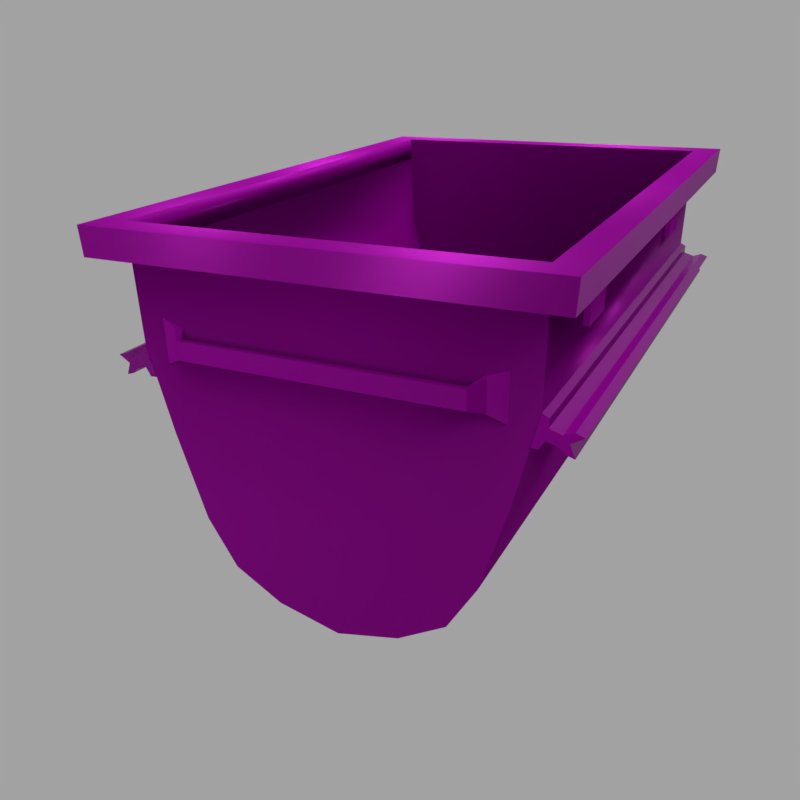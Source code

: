 # Source: cart_iron.blend  (saved by Blender 2.91.10; exported with 4.5.12 LTS)
import bpy
from mathutils import Matrix  # noqa: F401  (used for matrix-valued properties, if any)

bpy.ops.wm.read_factory_settings(use_empty=True)
scene = bpy.context.scene
scene.name = 'Scene'

# ---- collections
col_collection_1 = bpy.data.collections.new('Collection 1'); scene.collection.children.link(col_collection_1)

# ---- images (referenced by path relative to the original .blend; pixels are not part of the script)
import os
ASSET_DIR = os.environ.get("B2B_ASSET_DIR", "")  # directory of the original .blend (textures are referenced by path, not embedded)
HERE = os.path.dirname(os.path.abspath(__file__))  # packed textures are extracted next to this script under _unpacked/

def load_image(name, relpath, width, height, colorspace="sRGB"):
    """Load a texture the original file referenced (path relative to the .blend, or extracted next to this script)."""
    p = next((c for c in (os.path.join(HERE, relpath), os.path.join(ASSET_DIR, relpath)) if relpath and os.path.exists(c)), "")
    if p:
        img = bpy.data.images.load(p, check_existing=True)
        img.name = name
    else:  # same state as the original file: an image datablock whose file is absent (Cycles renders it pink)
        img = bpy.data.images.new(name, width, height)
        img.source = "FILE"
        img.filepath = "//" + (relpath or name)
    img.colorspace_settings.name = colorspace
    return img
img_rustmixedonpaint_height_png = load_image('RustMixedOnPaint_Height.png', 'RustMixedOnPaint_Height.png', 1024, 1024, 'Non-Color')
img_rustmixedonpaint_color_png = load_image('RustMixedOnPaint_Color.png', 'RustMixedOnPaint_Color.png', 1024, 1024, 'sRGB')
img_rustmixedonpaint_specular_png = load_image('RustMixedOnPaint_Specular.png', 'RustMixedOnPaint_Specular.png', 1024, 1024, 'Non-Color')
img_rustmixedonpaint_normal_png = load_image('RustMixedOnPaint_Normal.png', 'RustMixedOnPaint_Normal.png', 1024, 1024, 'Non-Color')
img_rustmixedonpaint_mask_jpg = load_image('RustMixedOnPaint_Mask.jpg', 'RustMixedOnPaint_Mask.jpg', 1024, 1024, 'Non-Color')
img_cart_iron_bake = load_image('cart_iron_bake', 'cart_iron_bake.png', 1024, 1024, 'sRGB')
img_iron_normal_jpg = load_image('Iron_Normal.jpg', 'Iron_Normal.jpg', 1024, 1024, 'Non-Color')
img_iron_color_jpg = load_image('Iron_Color.jpg', 'Iron_Color.jpg', 1024, 1024, 'sRGB')
img_grunge_3_png = load_image('Grunge_3.png', 'Grunge_3.png', 1024, 1024, 'Non-Color')
img_rust_normal_jpg = load_image('Rust_Normal.jpg', 'Rust_Normal.jpg', 1024, 1024, 'Non-Color')
img_rust_color_jpg = load_image('Rust_Color.jpg', 'Rust_Color.jpg', 1024, 1024, 'sRGB')

# ---- materials (node trees are filled in below, after node groups)
mat_rustedbox = bpy.data.materials.new('RustedBox')
mat_rustedbox.alpha_threshold = 0.0
mat_rustedbox.roughness = 0.5
mat_rustedelements = bpy.data.materials.new('RustedElements')
mat_rustedelements.alpha_threshold = 0.0
mat_rustedelements.roughness = 0.5

# ---- material node trees
mat_rustedbox.use_nodes = True; mat_rustedbox.node_tree.nodes.clear()
_N = mat_rustedbox.node_tree.nodes; _L = mat_rustedbox.node_tree.links
n0 = _N.new('ShaderNodeBsdfPrincipled'); n0.name = 'Principled BSDF.001'; n0.location = (485, 272)
n0.width = 157
n0.subsurface_method = 'BURLEY'
n0.inputs[2].default_value = 0.36
n0.inputs[3].default_value = 1.45
n0.inputs[9].default_value = (1.0, 1.0, 1.0)
n0.inputs[27].default_value = (0.0, 0.0, 0.0, 1.0)
n0.inputs[28].default_value = 1.0
n1 = _N.new('ShaderNodeMixShader'); n1.name = 'Mix Shader'; n1.location = (695, 273)
n1.inputs[0].default_value = 0.6
n2 = _N.new('ShaderNodeOutputMaterial'); n2.name = 'Material Output'; n2.location = (915, 211)
n3 = _N.new('ShaderNodeBump'); n3.name = 'Bump'; n3.location = (269, -203)
n3.inputs[1].default_value = 0.1
n3.inputs[2].default_value = 1.0
n4 = _N.new('ShaderNodeTexImage'); n4.name = 'Image Texture.007'; n4.location = (45, -71)
n4.width = 153
n4.image = img_rustmixedonpaint_height_png
n5 = _N.new('ShaderNodeMapping'); n5.name = 'Mapping'; n5.location = (-822, 12)
n6 = _N.new('ShaderNodeUVMap'); n6.name = 'UV Map'; n6.location = (-1072, -106)
n6.uv_map = 'TextureMapping'
n7 = _N.new('ShaderNodeTexImage'); n7.name = 'Image Texture.003'; n7.location = (-252, 683)
n7.width = 156
n7.image = img_rustmixedonpaint_color_png
n8 = _N.new('ShaderNodeTexImage'); n8.name = 'Image Texture.005'; n8.location = (-251, 400)
n8.width = 151
n8.image = img_rustmixedonpaint_specular_png
n9 = _N.new('ShaderNodeMapping'); n9.name = 'Mapping.001'; n9.location = (1137, -147)
n10 = _N.new('ShaderNodeUVMap'); n10.name = 'UV Map.001'; n10.location = (860, -257)
n10.uv_map = 'BakeMapping'
n11 = _N.new('ShaderNodeTexImage'); n11.name = 'Image Texture.004'; n11.location = (-199, -343)
n11.width = 159
n11.image = img_rustmixedonpaint_normal_png
n12 = _N.new('ShaderNodeTexImage'); n12.name = 'Image Texture.006'; n12.location = (-73, 215)
n12.width = 158
n12.image = img_rustmixedonpaint_mask_jpg
n13 = _N.new('ShaderNodeNormalMap'); n13.name = 'Normal Map.001'; n13.location = (45, -342)
n14 = _N.new('ShaderNodeValToRGB'); n14.name = 'ColorRamp'; n14.location = (138, 177)
while len(n14.color_ramp.elements) > 1: n14.color_ramp.elements.remove(n14.color_ramp.elements[-1])
n14.color_ramp.elements[0].position = 0.2; n14.color_ramp.elements[0].color = (0.0, 0.0, 0.0, 1.0)
_e = n14.color_ramp.elements.new(0.5); _e.color = (1.0, 1.0, 1.0, 1.0)
n15 = _N.new('ShaderNodeTexImage'); n15.name = 'Image Texture'; n15.location = (1382, -133)
n15.width = 171
n15.image = img_cart_iron_bake
_L.new(n11.outputs[0], n13.inputs[1])
_L.new(n0.outputs[0], n1.inputs[1])
_L.new(n7.outputs[0], n0.inputs[0])
_L.new(n4.outputs[0], n3.inputs[3])
_L.new(n13.outputs[0], n3.inputs[4])
_L.new(n1.outputs[0], n2.inputs[0])
_L.new(n12.outputs[0], n14.inputs[0])
_L.new(n6.outputs[0], n5.inputs[0])
_L.new(n5.outputs[0], n7.inputs[0])
_L.new(n5.outputs[0], n8.inputs[0])
_L.new(n5.outputs[0], n11.inputs[0])
_L.new(n5.outputs[0], n12.inputs[0])
_L.new(n5.outputs[0], n4.inputs[0])
_L.new(n10.outputs[0], n9.inputs[0])
_L.new(n9.outputs[0], n15.inputs[0])
_L.new(n14.outputs[0], n0.inputs[1])
_L.new(n3.outputs[0], n0.inputs[5])
_L.new(n8.outputs[0], n0.inputs[13])
n2.is_active_output = True
mat_rustedelements.use_nodes = True; mat_rustedelements.node_tree.nodes.clear()
_N = mat_rustedelements.node_tree.nodes; _L = mat_rustedelements.node_tree.links
n0 = _N.new('ShaderNodeMixShader'); n0.name = 'Mix Shader.002'; n0.location = (1374, 296)
n0.inputs[0].default_value = 0.6
n1 = _N.new('ShaderNodeMapping'); n1.name = 'Mapping'; n1.location = (-969, 609)
n1.vector_type = 'TEXTURE'
n2 = _N.new('ShaderNodeMix'); n2.name = 'Mix'; n2.location = (102, -731)
n2.data_type = 'RGBA'
n2.blend_type = 'DARKEN'
n2.inputs[0].default_value = 1.0
n2.inputs[7].default_value = (0.003962, 0.003962, 0.003962, 1.0)
n3 = _N.new('ShaderNodeNormalMap'); n3.name = 'Normal Map.001'; n3.location = (110, -1125)
n3.inputs[0].default_value = 0.33
n4 = _N.new('ShaderNodeMixShader'); n4.name = 'Mix Shader'; n4.location = (1002, -342)
n5 = _N.new('ShaderNodeOutputMaterial'); n5.name = 'Material Output'; n5.location = (1683, 241)
n6 = _N.new('ShaderNodeTexImage'); n6.name = 'Image Texture.004'; n6.location = (-120, -1175)
n6.width = 165
n6.image = img_iron_normal_jpg
n7 = _N.new('ShaderNodeTexImage'); n7.name = 'Image Texture.003'; n7.location = (-141, -825)
n7.width = 166
n7.image = img_iron_color_jpg
n8 = _N.new('ShaderNodeTexImage'); n8.name = 'Image Texture.006'; n8.location = (-148, -361)
n8.width = 162
n8.image = img_grunge_3_png
n9 = _N.new('ShaderNodeNormalMap'); n9.name = 'Normal Map'; n9.location = (94, -110)
n9.inputs[0].default_value = 2.0
n10 = _N.new('ShaderNodeTexImage'); n10.name = 'Image Texture.001'; n10.location = (-146, -8)
n10.width = 162
n10.image = img_rust_normal_jpg
n11 = _N.new('ShaderNodeTexImage'); n11.name = 'Image Texture'; n11.location = (57, 298)
n11.width = 164
n11.image = img_rust_color_jpg
n12 = _N.new('ShaderNodeBsdfPrincipled'); n12.name = 'Principled BSDF.001'; n12.location = (307, -701)
n12.width = 170
n12.subsurface_method = 'BURLEY'
n12.inputs[2].default_value = 0.2
n12.inputs[3].default_value = 1.45
n12.inputs[9].default_value = (1.0, 1.0, 1.0)
n12.inputs[13].default_value = 0.0
n12.inputs[27].default_value = (0.0, 0.0, 0.0, 1.0)
n12.inputs[28].default_value = 1.0
n13 = _N.new('ShaderNodeBsdfPrincipled'); n13.name = 'Principled BSDF'; n13.location = (302, 317)
n13.width = 178
n13.subsurface_method = 'BURLEY'
n13.inputs[2].default_value = 0.2
n13.inputs[3].default_value = 1.45
n13.inputs[9].default_value = (1.0, 1.0, 1.0)
n13.inputs[13].default_value = 0.05
n13.inputs[27].default_value = (0.0, 0.0, 0.0, 1.0)
n13.inputs[28].default_value = 1.0
n14 = _N.new('ShaderNodeBsdfPrincipled'); n14.name = 'Principled BSDF.002'; n14.location = (532, 1129)
n14.width = 157
n14.subsurface_method = 'BURLEY'
n14.inputs[2].default_value = 0.2
n14.inputs[3].default_value = 1.45
n14.inputs[9].default_value = (1.0, 1.0, 1.0)
n14.inputs[27].default_value = (0.0, 0.0, 0.0, 1.0)
n14.inputs[28].default_value = 1.0
n15 = _N.new('ShaderNodeValToRGB'); n15.name = 'ColorRamp.001'; n15.location = (177, 1124)
while len(n15.color_ramp.elements) > 1: n15.color_ramp.elements.remove(n15.color_ramp.elements[-1])
n15.color_ramp.elements[0].position = 0.3514; n15.color_ramp.elements[0].color = (0.0, 0.0, 0.0, 1.0)
_e = n15.color_ramp.elements.new(0.413); _e.color = (1.0, 1.0, 1.0, 1.0)
n16 = _N.new('ShaderNodeMixShader'); n16.name = 'Mix Shader.001'; n16.location = (998, 752)
n16.inputs[0].default_value = 0.7
n17 = _N.new('ShaderNodeBump'); n17.name = 'Bump'; n17.location = (305, 675)
n17.inputs[1].default_value = 0.1
n17.inputs[2].default_value = 1.0
n18 = _N.new('ShaderNodeNormalMap'); n18.name = 'Normal Map.002'; n18.location = (76, 570)
n18.inputs[0].default_value = 0.33
n19 = _N.new('ShaderNodeTexImage'); n19.name = 'Image Texture.008'; n19.location = (-206, 559)
n19.width = 174
n19.image = img_rustmixedonpaint_normal_png
n20 = _N.new('ShaderNodeTexImage'); n20.name = 'Image Texture.007'; n20.location = (67, 852)
n20.width = 156
n20.image = img_rustmixedonpaint_height_png
n21 = _N.new('ShaderNodeTexImage'); n21.name = 'Image Texture.009'; n21.location = (-258, 971)
n21.width = 148
n21.image = img_rustmixedonpaint_specular_png
n22 = _N.new('ShaderNodeTexImage'); n22.name = 'Image Texture.010'; n22.location = (-52, 1157)
n22.width = 148
n22.image = img_rustmixedonpaint_mask_jpg
n23 = _N.new('ShaderNodeTexImage'); n23.name = 'Image Texture.011'; n23.location = (-49, 1435)
n23.width = 148
n23.image = img_rustmixedonpaint_color_png
n24 = _N.new('ShaderNodeUVMap'); n24.name = 'UV Map.001'; n24.location = (1022, -976)
n24.uv_map = 'BakeMapping'
n25 = _N.new('ShaderNodeMapping'); n25.name = 'Mapping.001'; n25.location = (1286, -862)
n25.vector_type = 'TEXTURE'
n26 = _N.new('ShaderNodeValToRGB'); n26.name = 'ColorRamp'; n26.location = (88, -374)
n26.width = 242
while len(n26.color_ramp.elements) > 1: n26.color_ramp.elements.remove(n26.color_ramp.elements[-1])
n26.color_ramp.elements[0].position = 0.02; n26.color_ramp.elements[0].color = (0.0, 0.0, 0.0, 1.0)
_e = n26.color_ramp.elements.new(0.2014); _e.color = (1.0, 1.0, 1.0, 1.0)
n27 = _N.new('ShaderNodeUVMap'); n27.name = 'UV Map'; n27.location = (-1222, 505)
n27.uv_map = 'TextureMapping'
n28 = _N.new('ShaderNodeTexImage'); n28.name = 'Image Texture.012'; n28.location = (1542, -853)
n28.width = 165
n28.image = img_cart_iron_bake
_L.new(n10.outputs[0], n9.inputs[1])
_L.new(n7.outputs[0], n2.inputs[6])
_L.new(n6.outputs[0], n3.inputs[1])
_L.new(n3.outputs[0], n12.inputs[5])
_L.new(n8.outputs[0], n26.inputs[0])
_L.new(n2.outputs[2], n12.inputs[0])
_L.new(n13.outputs[0], n4.inputs[2])
_L.new(n12.outputs[0], n4.inputs[1])
_L.new(n26.outputs[0], n4.inputs[0])
_L.new(n11.outputs[0], n13.inputs[0])
_L.new(n9.outputs[0], n13.inputs[5])
_L.new(n19.outputs[0], n18.inputs[1])
_L.new(n14.outputs[0], n16.inputs[1])
_L.new(n23.outputs[0], n14.inputs[0])
_L.new(n20.outputs[0], n17.inputs[3])
_L.new(n18.outputs[0], n17.inputs[4])
_L.new(n17.outputs[0], n14.inputs[5])
_L.new(n21.outputs[0], n14.inputs[13])
_L.new(n22.outputs[0], n15.inputs[0])
_L.new(n15.outputs[0], n14.inputs[1])
_L.new(n16.outputs[0], n0.inputs[1])
_L.new(n0.outputs[0], n5.inputs[0])
_L.new(n4.outputs[0], n0.inputs[2])
_L.new(n27.outputs[0], n1.inputs[0])
_L.new(n1.outputs[0], n23.inputs[0])
_L.new(n1.outputs[0], n21.inputs[0])
_L.new(n1.outputs[0], n19.inputs[0])
_L.new(n1.outputs[0], n11.inputs[0])
_L.new(n1.outputs[0], n22.inputs[0])
_L.new(n1.outputs[0], n20.inputs[0])
_L.new(n1.outputs[0], n10.inputs[0])
_L.new(n1.outputs[0], n7.inputs[0])
_L.new(n1.outputs[0], n6.inputs[0])
_L.new(n1.outputs[0], n8.inputs[0])
_L.new(n24.outputs[0], n25.inputs[0])
_L.new(n25.outputs[0], n28.inputs[0])
n5.is_active_output = True

# ---- world
world_world = bpy.data.worlds.new('World'); scene.world = world_world
world_world.color = (0.3626, 0.3626, 0.3626)
world_world.use_sun_shadow = False
world_world.sun_shadow_jitter_overblur = 0.0
world_world.cycles.sampling_method = 'MANUAL'

# ---- cameras
cam_camera = bpy.data.cameras.new('Camera')
cam_camera.clip_end = 100.0
cam_camera.lens = 35.0
cam_camera.sensor_width = 32.0
cam_camera.sensor_height = 18.0
cam_camera.ortho_scale = 7.314
cam_camera.dof.focus_distance = 0.0
cam_camera.dof.aperture_fstop = 128.0

# ---- lights
light_point = bpy.data.lights.new('Point', 'POINT')
light_point.transmission_factor = 0.0
light_point.energy = 50.0
light_point.shadow_soft_size = 0.25
light_point.shadow_maximum_resolution = 0.006
light_point.use_absolute_resolution = True
light_point_001 = bpy.data.lights.new('Point.001', 'POINT')
light_point_001.transmission_factor = 0.0
light_point_001.energy = 50.0
light_point_001.shadow_soft_size = 0.25
light_point_001.shadow_maximum_resolution = 0.006
light_point_001.use_absolute_resolution = True
light_point_002 = bpy.data.lights.new('Point.002', 'POINT')
light_point_002.transmission_factor = 0.0
light_point_002.energy = 50.0
light_point_002.shadow_soft_size = 0.25
light_point_002.shadow_maximum_resolution = 0.006
light_point_002.use_absolute_resolution = True
light_point_003 = bpy.data.lights.new('Point.003', 'POINT')
light_point_003.transmission_factor = 0.0
light_point_003.energy = 40.0
light_point_003.shadow_soft_size = 0.25
light_point_003.shadow_maximum_resolution = 0.006
light_point_003.use_absolute_resolution = True
light_point_004 = bpy.data.lights.new('Point.004', 'POINT')
light_point_004.transmission_factor = 0.0
light_point_004.energy = 40.0
light_point_004.shadow_soft_size = 0.25
light_point_004.shadow_maximum_resolution = 0.006
light_point_004.use_absolute_resolution = True
light_point_005 = bpy.data.lights.new('Point.005', 'POINT')
light_point_005.transmission_factor = 0.0
light_point_005.energy = 40.0
light_point_005.shadow_soft_size = 0.25
light_point_005.shadow_maximum_resolution = 0.006
light_point_005.use_absolute_resolution = True
light_point_006 = bpy.data.lights.new('Point.006', 'POINT')
light_point_006.transmission_factor = 0.0
light_point_006.energy = 40.0
light_point_006.shadow_soft_size = 0.25
light_point_006.shadow_maximum_resolution = 0.006
light_point_006.use_absolute_resolution = True
light_point_007 = bpy.data.lights.new('Point.007', 'POINT')
light_point_007.transmission_factor = 0.0
light_point_007.energy = 40.0
light_point_007.shadow_soft_size = 0.25
light_point_007.shadow_maximum_resolution = 0.006
light_point_007.use_absolute_resolution = True
light_point_008 = bpy.data.lights.new('Point.008', 'POINT')
light_point_008.transmission_factor = 0.0
light_point_008.energy = 40.0
light_point_008.shadow_soft_size = 0.25
light_point_008.shadow_maximum_resolution = 0.006
light_point_008.use_absolute_resolution = True
light_point_009 = bpy.data.lights.new('Point.009', 'POINT')
light_point_009.transmission_factor = 0.0
light_point_009.energy = 25.0
light_point_009.shadow_soft_size = 0.25
light_point_009.shadow_maximum_resolution = 0.006
light_point_009.use_absolute_resolution = True
light_point_010 = bpy.data.lights.new('Point.010', 'POINT')
light_point_010.transmission_factor = 0.0
light_point_010.energy = 25.0
light_point_010.shadow_soft_size = 0.25
light_point_010.shadow_maximum_resolution = 0.006
light_point_010.use_absolute_resolution = True
light_point_011 = bpy.data.lights.new('Point.011', 'POINT')
light_point_011.transmission_factor = 0.0
light_point_011.energy = 4.0
light_point_011.shadow_soft_size = 0.2
light_point_011.shadow_maximum_resolution = 0.006
light_point_011.use_absolute_resolution = True

# ---- meshes
me_body_002 = bpy.data.meshes.new('Body.002')
me_body_002.from_pydata([(1.34, 1.038, 1.93), (1.327, 0.8654, 1.93), (1.168, 1.038, 1.753), (0.8585, -0.7137, 1.752), (0.3884, -1.18, 1.752), (1.169, 0.8755, 1.754), (1.154, 0.3421, 1.753), (1.02, -0.1901, 1.752), (0.6818, -1.006, 1.752), (0.0, -1.274, 1.751), (-1.34, 1.038, 1.93), (-1.327, 0.8654, 1.93), (-1.168, 1.038, 1.753), (-0.8585, -0.7137, 1.752), (-0.3884, -1.18, 1.752), (-1.169, 0.8755, 1.754), (-1.154, 0.3421, 1.753), (-1.02, -0.1901, 1.752), (-0.6818, -1.006, 1.752), (1.34, 1.038, -1.93), (1.327, 0.8654, -1.93), (1.168, 1.038, -1.753), (0.8585, -0.7137, -1.752), (0.3884, -1.18, -1.752), (1.169, 0.8755, -1.754), (1.154, 0.3421, -1.753), (1.02, -0.1901, -1.752), (0.6818, -1.006, -1.752), (1.182e-22, -1.275, -1.752), (-1.34, 1.038, -1.93), (-1.327, 0.8654, -1.93), (-1.168, 1.038, -1.753), (-0.8585, -0.7137, -1.752), (-0.3884, -1.181, -1.752), (-1.169, 0.8755, -1.754), (-1.154, 0.3421, -1.753), (-1.02, -0.1901, -1.752), (-0.6818, -1.006, -1.752), (-1.165, 0.5758, -1.172), (-1.173, 0.8793, -1.172), (-1.165, 0.5758, -0.8805), (-1.173, 0.8793, -0.8805), (-1.199, 0.575, -1.172), (-1.207, 0.8786, -1.172), (-1.199, 0.575, -0.8805), (-1.207, 0.8786, -0.8805), (1.165, 0.5758, -1.172), (1.173, 0.8793, -1.172), (1.165, 0.5758, -0.8805), (1.173, 0.8793, -0.8805), (1.199, 0.575, -1.172), (1.208, 0.8786, -1.172), (1.199, 0.575, -0.8805), (1.208, 0.8786, -0.8805), (-1.165, 0.5758, 1.172), (-1.173, 0.8793, 1.172), (-1.165, 0.5758, 0.8805), (-1.173, 0.8793, 0.8805), (-1.199, 0.575, 1.172), (-1.207, 0.8786, 1.172), (-1.199, 0.575, 0.8805), (-1.207, 0.8786, 0.8805), (1.165, 0.5758, 1.172), (1.173, 0.8793, 1.172), (1.165, 0.5758, 0.8805), (1.173, 0.8793, 0.8805), (1.199, 0.575, 1.172), (1.208, 0.8786, 1.172), (1.199, 0.575, 0.8805), (1.208, 0.8786, 0.8805), (-1.271, 0.1533, -1.754), (-1.154, 0.3395, -1.754), (-1.191, 0.3215, -1.754), (-1.189, 0.2693, -1.754), (-1.256, 0.248, -1.754), (-1.313, 0.269, -1.754), (-1.362, 0.2535, -1.754), (-1.293, 0.2108, -1.754), (-1.107, 0.1552, -1.754), (-1.146, 0.153, -1.754), (-1.175, 0.2041, -1.754), (-1.242, 0.1827, -1.754), (-1.32, 0.1378, -1.754), (-1.107, 0.1552, 1.754), (-1.146, 0.153, 1.754), (-1.175, 0.2041, 1.754), (-1.242, 0.1827, 1.754), (-1.271, 0.1533, 1.754), (-1.32, 0.1378, 1.754), (-1.154, 0.3395, 1.754), (-1.191, 0.3215, 1.754), (-1.189, 0.2693, 1.754), (-1.256, 0.248, 1.754), (-1.313, 0.269, 1.754), (-1.362, 0.2535, 1.754), (-1.293, 0.2108, 1.754), (1.272, 0.1517, -1.754), (1.154, 0.3371, -1.754), (1.191, 0.3193, -1.754), (1.19, 0.2671, -1.754), (1.256, 0.2462, -1.754), (1.313, 0.2677, -1.754), (1.362, 0.2525, -1.754), (1.294, 0.2093, -1.754), (1.108, 0.1525, -1.754), (1.147, 0.1505, -1.754), (1.176, 0.2018, -1.754), (1.243, 0.1809, -1.754), (1.321, 0.1365, -1.754), (1.108, 0.1525, 1.754), (1.147, 0.1505, 1.754), (1.176, 0.2018, 1.754), (1.243, 0.1809, 1.754), (1.272, 0.1517, 1.754), (1.321, 0.1365, 1.754), (1.154, 0.3371, 1.754), (1.191, 0.3193, 1.754), (1.19, 0.2671, 1.754), (1.256, 0.2462, 1.754), (1.313, 0.2677, 1.754), (1.362, 0.2525, 1.754), (1.294, 0.2093, 1.754), (-0.998, 0.2499, -1.757), (-0.998, 0.5228, -1.757), (-0.821, 0.33, -1.829), (-0.821, 0.4427, -1.829), (-0.8695, 0.2961, -1.757), (-0.8695, 0.4766, -1.757), (-0.8956, 0.2961, -1.781), (-0.8956, 0.4766, -1.781), (-0.8292, 0.33, -1.859), (-0.8292, 0.4427, -1.859), (0.998, 0.2499, -1.757), (0.998, 0.5228, -1.757), (0.821, 0.33, -1.829), (0.821, 0.4427, -1.829), (0.8695, 0.2961, -1.757), (0.8695, 0.4766, -1.757), (0.8956, 0.2961, -1.781), (0.8956, 0.4766, -1.781), (0.8292, 0.33, -1.859), (0.8292, 0.4427, -1.859), (-0.998, 0.2499, 1.757), (-0.998, 0.5228, 1.757), (-0.821, 0.33, 1.83), (-0.821, 0.4427, 1.83), (-0.8695, 0.2961, 1.757), (-0.8695, 0.4766, 1.757), (-0.8956, 0.2961, 1.781), (-0.8956, 0.4766, 1.781), (-0.8292, 0.33, 1.859), (-0.8292, 0.4427, 1.859), (0.998, 0.2499, 1.757), (0.998, 0.5228, 1.757), (0.821, 0.33, 1.83), (0.821, 0.4427, 1.83), (0.8695, 0.2961, 1.757), (0.8695, 0.4766, 1.757), (0.8956, 0.2961, 1.781), (0.8956, 0.4766, 1.781), (0.8292, 0.33, 1.859), (0.8292, 0.4427, 1.859)], [], [(3, 22, 27, 8), (4, 23, 28, 9), (4, 8, 27, 23), (19, 21, 2, 0), (3, 7, 26, 22), (6, 25, 26, 7), (6, 5, 24, 25), (20, 19, 0, 1), (10, 0, 2, 12), (11, 1, 0, 10), (13, 18, 37, 32), (14, 9, 28, 33), (14, 33, 37, 18), (29, 10, 12, 31), (13, 32, 36, 17), (16, 17, 36, 35), (16, 35, 34, 15), (30, 11, 10, 29), (2, 5, 15, 12), (33, 28, 23, 27, 22, 26, 25, 24, 34, 35, 36, 32, 37), (2, 21, 24, 5), (29, 31, 21, 19), (34, 30, 20, 24), (12, 15, 34, 31), (1, 5, 24, 20), (5, 1, 11, 15), (11, 30, 34, 15), (14, 18, 13, 17, 16, 15, 5, 6, 7, 3, 8, 4, 9), (24, 21, 31, 34), (30, 29, 19, 20), (38, 39, 41, 40), (40, 41, 45, 44), (44, 45, 43, 42), (42, 43, 39, 38), (40, 44, 42, 38), (45, 41, 39, 43), (46, 48, 49, 47), (48, 52, 53, 49), (52, 50, 51, 53), (50, 46, 47, 51), (48, 46, 50, 52), (53, 51, 47, 49), (54, 56, 57, 55), (56, 60, 61, 57), (60, 58, 59, 61), (58, 54, 55, 59), (56, 54, 58, 60), (61, 59, 55, 57), (62, 63, 65, 64), (64, 65, 69, 68), (68, 69, 67, 66), (66, 67, 63, 62), (64, 68, 66, 62), (69, 65, 63, 67), (78, 79, 80, 81, 70, 82, 77, 76, 75, 74, 73, 72, 71), (73, 91, 90, 72), (83, 89, 90, 91, 92, 93, 94, 95, 88, 87, 86, 85, 84), (79, 84, 85, 80), (74, 92, 91, 73), (80, 85, 86, 81), (75, 93, 92, 74), (81, 86, 87, 70), (76, 94, 93, 75), (70, 87, 88, 82), (77, 95, 94, 76), (82, 88, 95, 77), (71, 89, 83, 78), (72, 90, 89, 71), (78, 83, 84, 79), (104, 97, 98, 99, 100, 101, 102, 103, 108, 96, 107, 106, 105), (99, 98, 116, 117), (109, 110, 111, 112, 113, 114, 121, 120, 119, 118, 117, 116, 115), (105, 106, 111, 110), (100, 99, 117, 118), (106, 107, 112, 111), (101, 100, 118, 119), (107, 96, 113, 112), (102, 101, 119, 120), (96, 108, 114, 113), (103, 102, 120, 121), (108, 103, 121, 114), (97, 104, 109, 115), (98, 97, 115, 116), (104, 105, 110, 109), (123, 127, 129), (126, 122, 128), (122, 123, 129, 128), (127, 126, 124, 125), (126, 127, 123, 122), (126, 128, 130, 124), (129, 127, 125, 131), (128, 129, 131, 130), (133, 139, 137), (136, 138, 132), (132, 138, 139, 133), (137, 135, 134, 136), (136, 132, 133, 137), (136, 134, 140, 138), (139, 141, 135, 137), (138, 140, 141, 139), (141, 131, 125, 135), (134, 124, 130, 140), (140, 130, 131, 141), (135, 125, 124, 134), (143, 149, 147), (146, 148, 142), (142, 148, 149, 143), (147, 145, 144, 146), (146, 142, 143, 147), (146, 144, 150, 148), (149, 151, 145, 147), (148, 150, 151, 149), (151, 161, 155, 145), (144, 154, 160, 150), (150, 160, 161, 151), (145, 155, 154, 144), (153, 157, 159), (156, 152, 158), (152, 153, 159, 158), (157, 156, 154, 155), (156, 157, 153, 152), (156, 158, 160, 154), (159, 157, 155, 161), (158, 159, 161, 160)])
me_body_002.polygons.foreach_set('use_smooth', [1, 1, 1, 0, 1, 1, 1, 0, 0, 0, 1, 1, 1, 0, 1, 1, 1, 0, 0, 0, 1, 0, 0, 1, 0, 0, 0, 0, 0, 0, 0, 0, 0, 0, 0, 0, 0, 0, 0, 0, 0, 0, 0, 0, 0, 0, 0, 0, 0, 0, 0, 0, 0, 0, 0, 0, 0, 0, 0, 0, 0, 0, 0, 0, 0, 0, 0, 0, 0, 0, 0, 0, 0, 0, 0, 0, 0, 0, 0, 0, 0, 0, 0, 0, 0, 0, 0, 0, 0, 0, 0, 0, 0, 0, 0, 0, 0, 0, 0, 0, 0, 0, 0, 0, 0, 0, 0, 0, 0, 0, 0, 0, 0, 0, 0, 0, 0, 0, 0, 0, 0, 0, 0, 0])
me_body_002.polygons.foreach_set('material_index', [0, 0, 0, 0, 0, 0, 0, 0, 0, 0, 0, 0, 0, 0, 0, 0, 0, 0, 0, 0, 0, 0, 0, 0, 0, 0, 0, 0, 0, 0, 1, 1, 1, 1, 1, 1, 1, 1, 1, 1, 1, 1, 1, 1, 1, 1, 1, 1, 1, 1, 1, 1, 1, 1, 1, 1, 1, 1, 1, 1, 1, 1, 1, 1, 1, 1, 1, 1, 1, 1, 1, 1, 1, 1, 1, 1, 1, 1, 1, 1, 1, 1, 1, 1, 1, 1, 1, 1, 1, 1, 1, 1, 1, 1, 1, 1, 1, 1, 1, 1, 1, 1, 1, 1, 1, 1, 1, 1, 1, 1, 1, 1, 1, 1, 1, 1, 1, 1, 1, 1, 1, 1, 1, 1])
_uv = me_body_002.uv_layers.new(name='BakeMapping')
_uv.uv.foreach_set('vector', [0.4707, 0.01742, 0.4707, 0.5316, 0.4312, 0.5316, 0.4312, 0.01743, 0.3862, 0.01743, 0.3862, 0.5316, 0.3308, 0.5316, 0.3308, 0.01754, 0.3862, 0.01743, 0.4312, 0.01743, 0.4312, 0.5316, 0.3862, 0.5316, 0.6987, 0.6197, 0.7173, 0.6365, 0.7173, 0.9702, 0.6987, 0.987, 0.4707, 0.01742, 0.5302, 0.01737, 0.5302, 0.5316, 0.4707, 0.5316, 0.5892, 0.01723, 0.5892, 0.5318, 0.5302, 0.5316, 0.5302, 0.01737, 0.5892, 0.01723, 0.6453, 0.0172, 0.6453, 0.5318, 0.5892, 0.5318, 0.681, 0.01557, 0.7004, 0.01557, 0.7004, 0.5206, 0.681, 0.5206, 0.9889, 0.987, 0.6987, 0.987, 0.7173, 0.9702, 0.9703, 0.9702, 0.7818, 0.4147, 0.7818, 0.01592, 0.8011, 0.01538, 0.8011, 0.4144, 0.1909, 0.01742, 0.2304, 0.01743, 0.2303, 0.5316, 0.1908, 0.5316, 0.2754, 0.01743, 0.3308, 0.01754, 0.3308, 0.5316, 0.2754, 0.5316, 0.2754, 0.01743, 0.2754, 0.5316, 0.2303, 0.5316, 0.2304, 0.01743, 0.9889, 0.6197, 0.9889, 0.987, 0.9703, 0.9702, 0.9703, 0.6365, 0.1909, 0.01742, 0.1908, 0.5316, 0.1313, 0.5316, 0.1314, 0.01737, 0.07235, 0.01723, 0.1314, 0.01737, 0.1313, 0.5316, 0.07232, 0.5318, 0.07235, 0.01723, 0.07232, 0.5318, 0.01623, 0.5318, 0.01626, 0.0172, 0.708, 0.5204, 0.708, 0.01538, 0.7274, 0.01538, 0.7274, 0.5204, 0.3539, 0.9875, 0.3538, 0.9691, 0.6785, 0.9691, 0.6783, 0.9875, 0.4618, 0.6833, 0.5157, 0.6705, 0.5697, 0.6833, 0.6104, 0.7068, 0.635, 0.7464, 0.6574, 0.8172, 0.676, 0.8892, 0.6781, 0.9613, 0.3534, 0.9613, 0.3555, 0.8892, 0.3741, 0.8172, 0.3965, 0.7464, 0.421, 0.7068, 0.7578, 0.4742, 0.7578, 0.01545, 0.776, 0.01538, 0.776, 0.4743, 0.9889, 0.6197, 0.9703, 0.6365, 0.7173, 0.6365, 0.6987, 0.6197, 0.7592, 0.6968, 0.7479, 0.6858, 0.9358, 0.6854, 0.9246, 0.6964, 0.7325, 0.4742, 0.7506, 0.4743, 0.7506, 0.01538, 0.7325, 0.01545, 0.936, 0.9258, 0.9248, 0.9148, 0.9251, 0.6967, 0.9363, 0.6858, 0.9248, 0.9148, 0.936, 0.9258, 0.7482, 0.9258, 0.7594, 0.9148, 0.7482, 0.9258, 0.7479, 0.6858, 0.7592, 0.6968, 0.7594, 0.9148, 0.2286, 0.6833, 0.2694, 0.7068, 0.2939, 0.7464, 0.3163, 0.8172, 0.335, 0.8892, 0.337, 0.9613, 0.01234, 0.9613, 0.01442, 0.8892, 0.03307, 0.8172, 0.05544, 0.7464, 0.07999, 0.7068, 0.1207, 0.6833, 0.1747, 0.6707, 0.01161, 0.9869, 0.01175, 0.9685, 0.3381, 0.9685, 0.3382, 0.9869, 0.807, 0.01612, 0.8263, 0.01591, 0.8263, 0.4144, 0.807, 0.4147, 0.9575, 0.1003, 0.9575, 0.1707, 0.8898, 0.1707, 0.8898, 0.1003, 0.8898, 0.1003, 0.8898, 0.1707, 0.8819, 0.1707, 0.8819, 0.1003, 0.8898, 0.0923, 0.8898, 0.02187, 0.9575, 0.02187, 0.9575, 0.0923, 0.9655, 0.1003, 0.9655, 0.1707, 0.9575, 0.1707, 0.9575, 0.1003, 0.8898, 0.1003, 0.8898, 0.0923, 0.9575, 0.0923, 0.9575, 0.1003, 0.8898, 0.1787, 0.8898, 0.1707, 0.9575, 0.1707, 0.9575, 0.1787, 0.8893, 0.2775, 0.957, 0.2775, 0.957, 0.348, 0.8893, 0.348, 0.957, 0.2775, 0.965, 0.2776, 0.965, 0.348, 0.957, 0.348, 0.957, 0.2695, 0.8893, 0.2695, 0.8893, 0.1991, 0.957, 0.1991, 0.8813, 0.2776, 0.8893, 0.2775, 0.8893, 0.348, 0.8813, 0.348, 0.957, 0.2775, 0.8893, 0.2775, 0.8893, 0.2695, 0.957, 0.2695, 0.957, 0.3559, 0.8893, 0.3559, 0.8893, 0.348, 0.957, 0.348, 0.8074, 0.8056, 0.8751, 0.8056, 0.8751, 0.876, 0.8074, 0.876, 0.8751, 0.8056, 0.8831, 0.8056, 0.8831, 0.8761, 0.8751, 0.876, 0.8751, 0.7976, 0.8074, 0.7976, 0.8074, 0.7272, 0.8751, 0.7272, 0.7995, 0.8056, 0.8074, 0.8056, 0.8074, 0.876, 0.7995, 0.8761, 0.8751, 0.8056, 0.8074, 0.8056, 0.8074, 0.7976, 0.8751, 0.7976, 0.8751, 0.884, 0.8074, 0.884, 0.8074, 0.876, 0.8751, 0.876, 0.8904, 0.5198, 0.8904, 0.4494, 0.9581, 0.4494, 0.9581, 0.5198, 0.9581, 0.5198, 0.9581, 0.4494, 0.9661, 0.4493, 0.9661, 0.5197, 0.9581, 0.3709, 0.9581, 0.4414, 0.8904, 0.4414, 0.8904, 0.3709, 0.8825, 0.5197, 0.8825, 0.4493, 0.8904, 0.4494, 0.8904, 0.5198, 0.9581, 0.5198, 0.9581, 0.5278, 0.8904, 0.5278, 0.8904, 0.5198, 0.9581, 0.4414, 0.9581, 0.4494, 0.8904, 0.4494, 0.8904, 0.4414, 0.8353, 0.4677, 0.8365, 0.4612, 0.8464, 0.4583, 0.8457, 0.4462, 0.842, 0.4401, 0.8415, 0.4311, 0.8526, 0.4388, 0.8628, 0.429, 0.8633, 0.438, 0.8573, 0.4467, 0.858, 0.4588, 0.8669, 0.4608, 0.8684, 0.4677, 0.0147, 0.6197, 0.2764, 0.6197, 0.2764, 0.6241, 0.01471, 0.6241, 0.7986, 0.531, 0.7655, 0.531, 0.767, 0.524, 0.7759, 0.5221, 0.7766, 0.51, 0.7706, 0.5012, 0.7711, 0.4923, 0.7813, 0.502, 0.7924, 0.4944, 0.7919, 0.5033, 0.7882, 0.5095, 0.7875, 0.5216, 0.7974, 0.5244, 0.01465, 0.5764, 0.2764, 0.5764, 0.2764, 0.5808, 0.01465, 0.5808, 0.0147, 0.6147, 0.2764, 0.6147, 0.2764, 0.6197, 0.0147, 0.6197, 0.01465, 0.5808, 0.2764, 0.5808, 0.2764, 0.5858, 0.01465, 0.5858, 0.0147, 0.6103, 0.2764, 0.6103, 0.2764, 0.6147, 0.0147, 0.6147, 0.01465, 0.5858, 0.2764, 0.5858, 0.2764, 0.5902, 0.01467, 0.5902, 0.01469, 0.6059, 0.2764, 0.6059, 0.2764, 0.6103, 0.0147, 0.6103, 0.01467, 0.5902, 0.2764, 0.5902, 0.2764, 0.5946, 0.01469, 0.5946, 0.01469, 0.6001, 0.2764, 0.6001, 0.2764, 0.6059, 0.01469, 0.6059, 0.01469, 0.5946, 0.2764, 0.5946, 0.2764, 0.6001, 0.01469, 0.6001, 0.01463, 0.5584, 0.2763, 0.5584, 0.2763, 0.572, 0.01463, 0.572, 0.01471, 0.6241, 0.2764, 0.6241, 0.2764, 0.6285, 0.01473, 0.6285, 0.01463, 0.572, 0.2763, 0.572, 0.2764, 0.5764, 0.01465, 0.5764, 0.8392, 0.5308, 0.8061, 0.5308, 0.8076, 0.5239, 0.8165, 0.5219, 0.8172, 0.5098, 0.8112, 0.5011, 0.8117, 0.4921, 0.8219, 0.5019, 0.833, 0.4942, 0.8325, 0.5031, 0.8288, 0.5093, 0.8281, 0.5214, 0.838, 0.5242, 0.2926, 0.5675, 0.2927, 0.5631, 0.5532, 0.5631, 0.5532, 0.5675, 0.7962, 0.4678, 0.7975, 0.4613, 0.8074, 0.4585, 0.8066, 0.4464, 0.8029, 0.4402, 0.8024, 0.4312, 0.8136, 0.4389, 0.8238, 0.4292, 0.8243, 0.4381, 0.8182, 0.4468, 0.819, 0.4589, 0.8278, 0.4609, 0.8293, 0.4678, 0.2926, 0.6108, 0.2926, 0.6064, 0.5532, 0.6064, 0.5531, 0.6108, 0.2926, 0.5725, 0.2926, 0.5675, 0.5532, 0.5675, 0.5532, 0.5725, 0.2926, 0.6064, 0.2926, 0.6014, 0.5532, 0.6014, 0.5532, 0.6064, 0.2926, 0.5769, 0.2926, 0.5725, 0.5532, 0.5725, 0.5532, 0.5769, 0.2926, 0.6014, 0.2926, 0.597, 0.5532, 0.597, 0.5532, 0.6014, 0.2926, 0.5813, 0.2926, 0.5769, 0.5532, 0.5769, 0.5532, 0.5813, 0.2926, 0.597, 0.2926, 0.5927, 0.5532, 0.5927, 0.5532, 0.597, 0.2926, 0.5871, 0.2926, 0.5813, 0.5532, 0.5813, 0.5532, 0.5871, 0.2926, 0.5927, 0.2926, 0.5871, 0.5532, 0.5871, 0.5532, 0.5927, 0.2926, 0.6288, 0.2926, 0.6152, 0.5531, 0.6152, 0.5531, 0.6288, 0.2927, 0.5631, 0.2927, 0.5587, 0.5532, 0.5587, 0.5532, 0.5631, 0.2926, 0.6152, 0.2926, 0.6108, 0.5531, 0.6108, 0.5531, 0.6152, 0.9875, 0.5965, 0.9733, 0.5943, 0.9762, 0.5917, 0.9766, 0.5685, 0.9895, 0.5686, 0.9781, 0.5711, 0.9895, 0.5686, 0.9875, 0.5965, 0.9762, 0.5917, 0.9781, 0.5711, 0.9701, 0.554, 0.9766, 0.5685, 0.9683, 0.5712, 0.9639, 0.5611, 0.9766, 0.5685, 0.9701, 0.554, 0.9794, 0.5453, 0.9895, 0.5686, 0.9766, 0.5685, 0.9781, 0.5711, 0.9681, 0.5741, 0.9683, 0.5712, 0.9762, 0.5917, 0.9733, 0.5943, 0.9662, 0.5878, 0.9666, 0.585, 0.9781, 0.5711, 0.9762, 0.5917, 0.9666, 0.585, 0.9681, 0.5741, 0.7919, 0.5965, 0.8032, 0.5915, 0.8061, 0.5941, 0.8026, 0.5683, 0.8011, 0.5709, 0.7896, 0.5686, 0.7896, 0.5686, 0.8011, 0.5709, 0.8032, 0.5915, 0.7919, 0.5965, 0.8089, 0.5531, 0.8157, 0.5602, 0.8109, 0.5711, 0.8026, 0.5683, 0.8026, 0.5683, 0.7896, 0.5686, 0.7991, 0.5445, 0.8089, 0.5531, 0.8026, 0.5683, 0.8109, 0.5711, 0.811, 0.5737, 0.8011, 0.5709, 0.8032, 0.5915, 0.8128, 0.5845, 0.8133, 0.5875, 0.8061, 0.5941, 0.8011, 0.5709, 0.811, 0.5737, 0.8128, 0.5845, 0.8032, 0.5915, 0.8128, 0.5845, 0.9666, 0.585, 0.9662, 0.5878, 0.8133, 0.5875, 0.8109, 0.5711, 0.9683, 0.5712, 0.9681, 0.5741, 0.811, 0.5737, 0.811, 0.5737, 0.9681, 0.5741, 0.9666, 0.585, 0.8128, 0.5845, 0.8157, 0.5602, 0.9639, 0.5611, 0.9683, 0.5712, 0.8109, 0.5711, 0.5751, 0.5963, 0.5863, 0.5914, 0.5892, 0.594, 0.5858, 0.5681, 0.5843, 0.5707, 0.5728, 0.5684, 0.5728, 0.5684, 0.5843, 0.5707, 0.5863, 0.5914, 0.5751, 0.5963, 0.592, 0.5529, 0.5989, 0.5601, 0.5941, 0.571, 0.5858, 0.5681, 0.5858, 0.5681, 0.5728, 0.5684, 0.5823, 0.5444, 0.592, 0.5529, 0.5858, 0.5681, 0.5941, 0.571, 0.5942, 0.5735, 0.5843, 0.5707, 0.5863, 0.5914, 0.596, 0.5843, 0.5964, 0.5873, 0.5892, 0.594, 0.5843, 0.5707, 0.5942, 0.5735, 0.596, 0.5843, 0.5863, 0.5914, 0.596, 0.5843, 0.7498, 0.5848, 0.7494, 0.5876, 0.5964, 0.5873, 0.5941, 0.571, 0.7515, 0.5711, 0.7514, 0.574, 0.5942, 0.5735, 0.5942, 0.5735, 0.7514, 0.574, 0.7498, 0.5848, 0.596, 0.5843, 0.5989, 0.5601, 0.7471, 0.561, 0.7515, 0.5711, 0.5941, 0.571, 0.7707, 0.5963, 0.7566, 0.5941, 0.7594, 0.5915, 0.7598, 0.5683, 0.7727, 0.5685, 0.7613, 0.5709, 0.7727, 0.5685, 0.7707, 0.5963, 0.7594, 0.5915, 0.7613, 0.5709, 0.7534, 0.5539, 0.7598, 0.5683, 0.7515, 0.5711, 0.7471, 0.561, 0.7598, 0.5683, 0.7534, 0.5539, 0.7627, 0.5452, 0.7727, 0.5685, 0.7598, 0.5683, 0.7613, 0.5709, 0.7514, 0.574, 0.7515, 0.5711, 0.7594, 0.5915, 0.7566, 0.5941, 0.7494, 0.5876, 0.7498, 0.5848, 0.7613, 0.5709, 0.7594, 0.5915, 0.7498, 0.5848, 0.7514, 0.574])
_uv.active_render = True
_uv = me_body_002.uv_layers.new(name='TextureMapping')
_uv.uv.foreach_set('vector', [-0.4332, -0.5188, 1.322, -0.519, 1.322, -0.3478, -0.4332, -0.3476, -0.4331, -0.1768, 1.322, -0.177, 1.322, 0.02334, -0.4327, 0.02336, -0.4331, -0.1768, -0.4332, -0.3476, 1.322, -0.3478, 1.322, -0.177, -0.08921, 0.1989, -0.04, 0.1511, 0.9356, 0.1511, 0.9848, 0.1989, -0.4332, -0.5188, -0.4334, -0.7932, 1.322, -0.7934, 1.322, -0.519, -0.4339, -1.068, 1.323, -1.068, 1.322, -0.7934, -0.4334, -0.7932, -0.4339, -1.068, -0.434, -1.335, 1.323, -1.336, 1.323, -1.068, 1.467, 0.4941, 1.402, 0.4941, 1.402, -0.9566, 1.467, -0.9566, 0.9848, -0.5467, 0.9848, 0.1989, 0.9356, 0.1511, 0.9356, -0.4989, 1.374, -0.9575, 1.374, 0.04974, 1.309, 0.04963, 1.309, -0.9574, -0.4332, 0.5655, -0.4332, 0.3943, 1.322, 0.3945, 1.322, 0.5657, -0.4331, 0.2235, -0.4327, 0.02336, 1.322, 0.02334, 1.322, 0.2236, -0.4331, 0.2235, 1.322, 0.2236, 1.322, 0.3945, -0.4332, 0.3943, -0.08921, -0.5467, 0.9848, -0.5467, 0.9356, -0.4989, -0.04, -0.4989, -0.4332, 0.5655, 1.322, 0.5657, 1.322, 0.8401, -0.4334, 0.8399, -0.4339, 1.115, -0.4334, 0.8399, 1.322, 0.8401, 1.323, 1.115, -0.4339, 1.115, 1.323, 1.115, 1.323, 1.382, -0.434, 1.382, 1.558, -0.9566, 1.558, 0.4941, 1.493, 0.4941, 1.493, -0.9566, -0.4438, 2.055, -0.4442, 1.994, 0.4231, 1.994, 0.4228, 2.055, 0.7205, 1.232, 0.8646, 1.197, 1.009, 1.232, 1.118, 1.297, 1.183, 1.406, 1.243, 1.6, 1.293, 1.797, 1.298, 1.995, 0.4309, 1.995, 0.4365, 1.797, 0.4863, 1.6, 0.546, 1.406, 0.6116, 1.297, -0.4337, -1.418, 1.322, -1.418, 1.323, -1.336, -0.434, -1.335, -0.08921, -0.5467, -0.04, -0.4989, -0.04, 0.1511, -0.08921, 0.1989, -0.03233, 0.9499, -0.08189, 0.9948, -0.08461, 0.2471, -0.03473, 0.2916, -0.4337, 1.464, -0.434, 1.382, 1.323, 1.382, 1.322, 1.464, 1.005, 0.2451, 0.9553, 0.2898, -0.03234, 0.288, -0.0819, 0.2432, 0.9553, 0.2898, 1.005, 0.2451, 1.005, 0.9928, 0.9553, 0.9481, 1.005, 0.9928, -0.08189, 0.9948, -0.03233, 0.9499, 0.9553, 0.9481, 0.1336, 1.232, 0.2424, 1.296, 0.308, 1.405, 0.3678, 1.599, 0.4176, 1.796, 0.4231, 1.994, -0.4442, 1.994, -0.4386, 1.796, -0.3888, 1.599, -0.3291, 1.405, -0.2635, 1.296, -0.1546, 1.232, -0.01052, 1.197, 1.298, 1.995, 1.299, 2.056, 0.4313, 2.056, 0.4309, 1.995, 1.219, -0.9575, 1.284, -0.9574, 1.284, 0.04963, 1.219, 0.04974, 0.5, 0.4736, -0.1736, 0.4736, -0.1736, -0.1736, 0.5, -0.1736, 0.5, -0.1736, -0.1736, -0.1736, -0.1739, -0.2499, 0.4996, -0.2499, 0.5763, -0.1736, 1.25, -0.1736, 1.25, 0.4736, 0.5763, 0.4736, 0.4996, 0.5499, -0.1739, 0.5499, -0.1736, 0.4736, 0.5, 0.4736, 0.5, -0.1736, 0.5763, -0.1736, 0.5763, 0.4736, 0.5, 0.4736, -0.2499, -0.1736, -0.1736, -0.1736, -0.1736, 0.4736, -0.2499, 0.4736, 0.5, -0.1736, 0.5, 0.4736, -0.1736, 0.4736, -0.1736, -0.1736, 0.5, 0.4736, 0.4996, 0.5499, -0.1739, 0.5499, -0.1736, 0.4736, 0.5763, 0.4736, 0.5763, -0.1736, 1.25, -0.1736, 1.25, 0.4736, 0.4996, -0.2499, 0.5, -0.1736, -0.1736, -0.1736, -0.1739, -0.2499, 0.5, 0.4736, 0.5, -0.1736, 0.5763, -0.1736, 0.5763, 0.4736, -0.2499, 0.4736, -0.2499, -0.1736, -0.1736, -0.1736, -0.1736, 0.4736, -0.1736, 0.5, 0.4736, 0.5, 0.4736, 1.174, -0.1736, 1.174, 0.4736, 0.5, 0.5499, 0.5004, 0.5499, 1.174, 0.4736, 1.174, 0.4736, 0.4237, -0.1736, 0.4237, -0.1736, -0.2499, 0.4736, -0.2499, -0.2499, 0.5004, -0.1736, 0.5, -0.1736, 1.174, -0.2499, 1.174, 0.4736, 0.5, -0.1736, 0.5, -0.1736, 0.4237, 0.4736, 0.4237, 0.4736, 1.25, -0.1736, 1.25, -0.1736, 1.174, 0.4736, 1.174, 0.5101, 1.174, 0.5101, 0.5, 1.157, 0.5, 1.157, 1.174, 1.157, 1.174, 1.157, 0.5, 1.234, 0.4996, 1.234, 1.173, 1.157, -0.2499, 1.157, 0.4237, 0.5101, 0.4237, 0.5101, -0.2499, 0.4337, 1.173, 0.4337, 0.4996, 0.5101, 0.5, 0.5101, 1.174, 1.157, 1.174, 1.157, 1.25, 0.5101, 1.25, 0.5101, 1.174, 1.157, 0.4237, 1.157, 0.5, 0.5101, 0.5, 0.5101, 0.4237, 0.9958, 0.4625, 0.9733, 0.4581, 0.9636, 0.424, 0.9219, 0.4265, 0.9006, 0.4393, 0.8698, 0.441, 0.8962, 0.4026, 0.8626, 0.3676, 0.8934, 0.3659, 0.9235, 0.3866, 0.9652, 0.3841, 0.972, 0.3535, 0.9958, 0.3485, 0.5717, 1.099, 0.5717, -0.09969, 0.5926, -0.09974, 0.5926, 1.099, 0.9958, 0.2339, 0.9958, 0.3479, 0.972, 0.3429, 0.9652, 0.3123, 0.9235, 0.3098, 0.8934, 0.3305, 0.8626, 0.3288, 0.8962, 0.2938, 0.8698, 0.2554, 0.9006, 0.2571, 0.9219, 0.2699, 0.9636, 0.2724, 0.9733, 0.2383, 0.3651, 1.1, 0.3651, -0.09947, 0.386, -0.09948, 0.386, 1.1, 0.5478, 1.099, 0.5478, -0.09969, 0.5717, -0.09969, 0.5717, 1.099, 0.386, 1.1, 0.386, -0.09948, 0.4098, -0.09948, 0.4098, 1.1, 0.5269, 1.099, 0.5269, -0.09969, 0.5478, -0.09969, 0.5478, 1.099, 0.4098, 1.1, 0.4098, -0.09948, 0.4308, -0.09958, 0.4308, 1.1, 0.506, 1.099, 0.506, -0.09964, 0.5269, -0.09969, 0.5269, 1.099, 0.4308, 1.1, 0.4308, -0.09958, 0.4517, -0.09964, 0.4517, 1.099, 0.4783, 1.099, 0.4783, -0.09964, 0.506, -0.09964, 0.506, 1.099, 0.4517, 1.099, 0.4517, -0.09964, 0.4783, -0.09964, 0.4783, 1.099, 0.2791, 1.1, 0.2791, -0.09936, 0.3441, -0.09936, 0.3441, 1.1, 0.5926, 1.099, 0.5926, -0.09974, 0.6135, -0.09984, 0.6135, 1.099, 0.3441, 1.1, 0.3441, -0.09936, 0.3651, -0.09947, 0.3651, 1.1, 0.9958, 0.1194, 0.9958, 0.2334, 0.972, 0.2283, 0.9652, 0.1978, 0.9235, 0.1953, 0.8934, 0.216, 0.8626, 0.2143, 0.8962, 0.1792, 0.8698, 0.1409, 0.9006, 0.1426, 0.9219, 0.1553, 0.9636, 0.1579, 0.9733, 0.1238, -0.01378, 1.099, -0.03471, 1.099, -0.03471, -0.09972, -0.01378, -0.09967, 0.9958, 0.1189, 0.9733, 0.1145, 0.9636, 0.08041, 0.9219, 0.08295, 0.9006, 0.09571, 0.8698, 0.09741, 0.8962, 0.05904, 0.8626, 0.02399, 0.8934, 0.02228, 0.9235, 0.04301, 0.9652, 0.04047, 0.972, 0.009936, 0.9958, 0.004871, 0.1928, 1.1, 0.1719, 1.1, 0.1719, -0.09943, 0.1928, -0.09942, 0.01007, 1.099, -0.01378, 1.099, -0.01378, -0.09967, 0.01006, -0.09967, 0.1719, 1.1, 0.1481, 1.1, 0.1481, -0.09943, 0.1719, -0.09943, 0.031, 1.099, 0.01007, 1.099, 0.01006, -0.09967, 0.03099, -0.09967, 0.1481, 1.1, 0.1271, 1.1, 0.1271, -0.09955, 0.1481, -0.09943, 0.05193, 1.1, 0.031, 1.099, 0.03099, -0.09967, 0.05192, -0.09961, 0.1271, 1.1, 0.1062, 1.1, 0.1062, -0.09961, 0.1271, -0.09955, 0.07963, 1.1, 0.05193, 1.1, 0.05192, -0.09961, 0.07963, -0.09961, 0.1062, 1.1, 0.07963, 1.1, 0.07963, -0.09961, 0.1062, -0.09961, 0.2788, 1.1, 0.2138, 1.1, 0.2138, -0.09928, 0.2788, -0.09928, -0.03471, 1.099, -0.05563, 1.099, -0.05563, -0.09984, -0.03471, -0.09972, 0.2138, 1.1, 0.1928, 1.1, 0.1928, -0.09942, 0.2138, -0.09928, 0.2864, -0.08785, 0.2729, -0.00299, 0.2572, -0.02023, 0.1179, -0.02244, 0.1188, -0.09994, 0.1335, -0.03157, 0.1188, -0.09994, 0.2864, -0.08785, 0.2572, -0.02023, 0.1335, -0.03157, 0.03108, 0.0161, 0.1179, -0.02244, 0.1343, 0.02739, 0.07394, 0.05388, 0.1179, -0.02244, 0.03108, 0.0161, -0.02103, -0.03956, 0.1188, -0.09994, 0.1179, -0.02244, 0.1335, -0.03157, 0.152, 0.02837, 0.1343, 0.02739, 0.2572, -0.02023, 0.2729, -0.00299, 0.2341, 0.03989, 0.2171, 0.03754, 0.1335, -0.03157, 0.2572, -0.02023, 0.2171, 0.03754, 0.152, 0.02837, 0.2864, 1.086, 0.2564, 1.019, 0.2721, 1.001, 0.1168, 1.022, 0.1323, 1.031, 0.1188, 1.1, 0.1188, 1.1, 0.1323, 1.031, 0.2564, 1.019, 0.2864, 1.086, 0.02542, 0.9843, 0.06831, 0.9435, 0.1336, 0.972, 0.1168, 1.022, 0.1168, 1.022, 0.1188, 1.1, -0.02598, 1.043, 0.02542, 0.9843, 0.1168, 1.022, 0.1336, 0.972, 0.1491, 0.9713, 0.1323, 1.031, 0.2564, 1.019, 0.2142, 0.9605, 0.2323, 0.9579, 0.2721, 1.001, 0.1323, 1.031, 0.1491, 0.9713, 0.2142, 0.9605, 0.2564, 1.019, 0.2142, 0.9605, 0.2171, 0.03754, 0.2341, 0.03989, 0.2323, 0.9579, 0.1336, 0.972, 0.1343, 0.02739, 0.152, 0.02837, 0.1491, 0.9713, 0.1491, 0.9713, 0.152, 0.02837, 0.2171, 0.03754, 0.2142, 0.9605, 0.06831, 0.9435, 0.07394, 0.05388, 0.1343, 0.02739, 0.1336, 0.972, 0.5616, 1.086, 0.5317, 1.019, 0.5474, 1.001, 0.3922, 1.022, 0.4077, 1.031, 0.3942, 1.1, 0.3942, 1.1, 0.4077, 1.031, 0.5317, 1.019, 0.5616, 1.086, 0.301, 0.9844, 0.344, 0.9435, 0.4093, 0.972, 0.3922, 1.022, 0.3922, 1.022, 0.3942, 1.1, 0.2497, 1.043, 0.301, 0.9844, 0.3922, 1.022, 0.4093, 0.972, 0.4244, 0.9714, 0.4077, 1.031, 0.5317, 1.019, 0.4895, 0.9606, 0.5072, 0.958, 0.5474, 1.001, 0.4077, 1.031, 0.4244, 0.9714, 0.4895, 0.9606, 0.5317, 1.019, 0.4895, 0.9606, 0.4924, 0.03746, 0.509, 0.03986, 0.5072, 0.958, 0.4093, 0.972, 0.41, 0.02742, 0.4273, 0.02828, 0.4244, 0.9714, 0.4244, 0.9714, 0.4273, 0.02828, 0.4924, 0.03746, 0.4895, 0.9606, 0.344, 0.9435, 0.3497, 0.05394, 0.41, 0.02742, 0.4093, 0.972, 0.5616, -0.08782, 0.5482, -0.003079, 0.5325, -0.02029, 0.3934, -0.02257, 0.3942, -0.09994, 0.4088, -0.03168, 0.3942, -0.09994, 0.5616, -0.08782, 0.5325, -0.02029, 0.4088, -0.03168, 0.3067, 0.01596, 0.3934, -0.02257, 0.41, 0.02742, 0.3497, 0.05394, 0.3934, -0.02257, 0.3067, 0.01596, 0.2546, -0.0396, 0.3942, -0.09994, 0.3934, -0.02257, 0.4088, -0.03168, 0.4273, 0.02828, 0.41, 0.02742, 0.5325, -0.02029, 0.5482, -0.003079, 0.509, 0.03986, 0.4924, 0.03746, 0.4088, -0.03168, 0.5325, -0.02029, 0.4924, 0.03746, 0.4273, 0.02828])
me_body_002.materials.append(mat_rustedbox)
me_body_002.materials.append(mat_rustedelements)
me_body_002.use_remesh_preserve_volume = False
me_body_002.use_remesh_preserve_attributes = False
me_body_002.use_mirror_vertex_groups = False
me_body_002.update()

# ---- objects
ob_camera = bpy.data.objects.new('Camera', cam_camera)
ob_cartiron = bpy.data.objects.new('CartIron', me_body_002)
ob_point = bpy.data.objects.new('Point', light_point)
ob_point_001 = bpy.data.objects.new('Point.001', light_point_001)
ob_point_002 = bpy.data.objects.new('Point.002', light_point_002)
ob_point_003 = bpy.data.objects.new('Point.003', light_point_003)
ob_point_004 = bpy.data.objects.new('Point.004', light_point_004)
ob_point_005 = bpy.data.objects.new('Point.005', light_point_005)
ob_point_006 = bpy.data.objects.new('Point.006', light_point_006)
ob_point_007 = bpy.data.objects.new('Point.007', light_point_007)
ob_point_008 = bpy.data.objects.new('Point.008', light_point_008)
ob_point_009 = bpy.data.objects.new('Point.009', light_point_009)
ob_point_010 = bpy.data.objects.new('Point.010', light_point_010)
ob_point_011 = bpy.data.objects.new('Point.011', light_point_011)

# ---- transforms, parenting, visibility, modifiers, constraints
ob_camera.location = (2.204, -5.255, 2.738)
ob_camera.rotation_euler = (1.16, 0.02021, 0.4585)
ob_camera.lock_rotations_4d = False
ob_camera.empty_display_type = 'ARROWS'
ob_camera.color = (0.0, 0.0, 0.0, 0.0)
ob_camera.display_type = 'WIRE'
ob_camera.lineart.crease_threshold = 0.0
ob_cartiron.location = (0.0, 0.0, 0.7502)
ob_cartiron.rotation_euler = (1.571, -0.0, 3.142)
ob_cartiron.lineart.crease_threshold = 0.0
ob_point.location = (0.0, 0.0, 3.42)
ob_point.lineart.crease_threshold = 0.0
ob_point_001.location = (2.0, 0.0, 3.42)
ob_point_001.lineart.crease_threshold = 0.0
ob_point_002.location = (-1.998, -0.1117, 3.42)
ob_point_002.lineart.crease_threshold = 0.0
ob_point_003.location = (0.0, 2.0, 3.42)
ob_point_003.lineart.crease_threshold = 0.0
ob_point_004.location = (2.0, 2.0, 3.42)
ob_point_004.lineart.crease_threshold = 0.0
ob_point_005.location = (-1.998, 1.888, 3.42)
ob_point_005.lineart.crease_threshold = 0.0
ob_point_006.location = (0.0, -2.0, 3.42)
ob_point_006.lineart.crease_threshold = 0.0
ob_point_007.location = (2.0, -2.0, 3.42)
ob_point_007.lineart.crease_threshold = 0.0
ob_point_008.location = (-1.998, -2.112, 3.42)
ob_point_008.lineart.crease_threshold = 0.0
ob_point_009.location = (0.0, -4.0, 1.42)
ob_point_009.lineart.crease_threshold = 0.0
ob_point_010.location = (0.0, 4.0, 1.42)
ob_point_010.lineart.crease_threshold = 0.0
ob_point_011.location = (0.0, 0.0, 0.5363)
ob_point_011.lineart.crease_threshold = 0.0

# ---- collection membership
col_collection_1.objects.link(ob_camera)
col_collection_1.objects.link(ob_cartiron)
col_collection_1.objects.link(ob_point)
col_collection_1.objects.link(ob_point_001)
col_collection_1.objects.link(ob_point_002)
col_collection_1.objects.link(ob_point_003)
col_collection_1.objects.link(ob_point_004)
col_collection_1.objects.link(ob_point_005)
col_collection_1.objects.link(ob_point_006)
col_collection_1.objects.link(ob_point_007)
col_collection_1.objects.link(ob_point_008)
col_collection_1.objects.link(ob_point_009)
col_collection_1.objects.link(ob_point_010)
col_collection_1.objects.link(ob_point_011)

# ---- scene / render settings (as saved in the file)
scene.camera = ob_camera
scene.frame_start = 1; scene.frame_end = 250; scene.frame_set(0)
scene.render.engine = 'CYCLES'
scene.render.resolution_x = 1024
scene.render.resolution_y = 1024
scene.render.dither_intensity = 0.0
scene.cycles.use_denoising = False
scene.cycles.samples = 128
scene.cycles.sampling_pattern = 'TABULATED_SOBOL'
scene.cycles.use_adaptive_sampling = False
scene.cycles.use_light_tree = False
scene.cycles.blur_glossy = 0.0
scene.cycles.sample_clamp_indirect = 0.0
scene.view_settings.view_transform = 'Standard'
bpy.context.view_layer.update()
